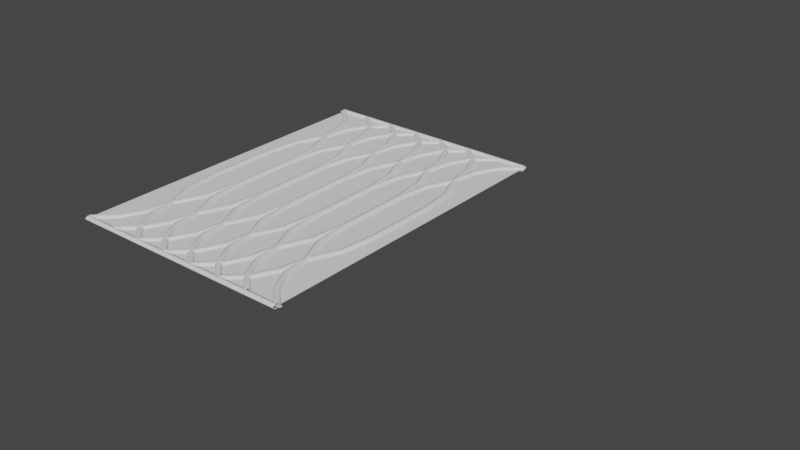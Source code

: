 # Source: Tile_Mosaic_4b.blend  (saved by Blender 3.0.42; exported with 4.5.12 LTS)
import bpy
from mathutils import Matrix  # noqa: F401  (used for matrix-valued properties, if any)

bpy.ops.wm.read_factory_settings(use_empty=True)
scene = bpy.context.scene
scene.name = 'Scene'

# ---- collections
col_collection = bpy.data.collections.new('Collection'); scene.collection.children.link(col_collection)
col_prof = bpy.data.collections.new('prof'); scene.collection.children.link(col_prof)
col_curvs = bpy.data.collections.new('curvs'); scene.collection.children.link(col_curvs)
col_curves2 = bpy.data.collections.new('curves2'); scene.collection.children.link(col_curves2)
col_curves3 = bpy.data.collections.new('curves3'); scene.collection.children.link(col_curves3)

# ---- node groups
ng_geometry_nodes_003 = bpy.data.node_groups.new('Geometry Nodes.003', 'GeometryNodeTree')
_s = ng_geometry_nodes_003.interface.new_socket(name='Geometry', in_out='OUTPUT', socket_type='NodeSocketGeometry')
_s = ng_geometry_nodes_003.interface.new_socket(name='Geometry', in_out='INPUT', socket_type='NodeSocketGeometry')
ng_geometry_nodes_003.is_modifier = True
# nodes of 'Geometry Nodes.003' reference scene objects; filled in after objects exist
ng_geometry_nodes_005 = bpy.data.node_groups.new('Geometry Nodes.005', 'GeometryNodeTree')
_s = ng_geometry_nodes_005.interface.new_socket(name='Geometry', in_out='OUTPUT', socket_type='NodeSocketGeometry')
_s = ng_geometry_nodes_005.interface.new_socket(name='Geometry', in_out='INPUT', socket_type='NodeSocketGeometry')
ng_geometry_nodes_005.is_modifier = True
# nodes of 'Geometry Nodes.005' reference scene objects; filled in after objects exist
ng_geometry_nodes_006 = bpy.data.node_groups.new('Geometry Nodes.006', 'GeometryNodeTree')
_s = ng_geometry_nodes_006.interface.new_socket(name='Geometry', in_out='OUTPUT', socket_type='NodeSocketGeometry')
_s = ng_geometry_nodes_006.interface.new_socket(name='Geometry', in_out='INPUT', socket_type='NodeSocketGeometry')
ng_geometry_nodes_006.is_modifier = True
# nodes of 'Geometry Nodes.006' reference scene objects; filled in after objects exist

# ---- world
world_world = bpy.data.worlds.new('World'); scene.world = world_world
world_world.use_nodes = True; world_world.node_tree.nodes.clear()
_N = world_world.node_tree.nodes; _L = world_world.node_tree.links
n0 = _N.new('ShaderNodeOutputWorld'); n0.name = 'World Output'; n0.location = (300, 300)
n1 = _N.new('ShaderNodeBackground'); n1.name = 'Background'; n1.location = (10, 300)
n1.inputs[0].default_value = (0.05088, 0.05088, 0.05088, 1.0)
_L.new(n1.outputs[0], n0.inputs[0])
n0.is_active_output = True
world_world.color = (0.05088, 0.05088, 0.05088)
world_world.use_sun_shadow = False
world_world.sun_shadow_jitter_overblur = 0.0

# ---- meshes
me_plane_003 = bpy.data.meshes.new('Plane.003')
me_plane_003.from_pydata([(-7.0, -10.0, 0.0), (7.0, -10.0, 0.0), (-7.0, 10.0, 0.0), (7.0, 10.0, 0.0)], [], [(0, 1, 3, 2)])
_uv = me_plane_003.uv_layers.new(name='UVMap')
_uv.uv.foreach_set('vector', [-2.45, -3.499, 3.15, -3.499, 3.15, 4.499, -2.45, 4.499])
me_plane_003.use_remesh_fix_poles = True
me_plane_003.use_remesh_preserve_attributes = False
me_plane_003.update()
me_circle = bpy.data.meshes.new('Circle')
me_circle.from_pydata([(0.0, 1.0, 0.0), (-0.1951, 0.9808, 0.0), (-0.3827, 0.9239, 0.0), (-0.5556, 0.8315, 0.0), (-0.7071, 0.7071, 0.0), (-0.8315, 0.5556, 0.0), (-0.9239, 0.3827, 0.0), (-0.9808, 0.1951, 0.0), (-1.0, -4.371e-08, 0.0), (-0.9808, -0.1951, 0.0), (-0.9239, -0.3827, 0.0), (-0.8315, -0.5556, 0.0), (-0.7071, -0.7071, 0.0), (-0.5556, -0.8315, 0.0), (-0.3827, -0.9239, 0.0), (-0.1951, -0.9808, 0.0), (8.742e-08, -1.0, 0.0), (0.1951, -0.9808, 0.0), (0.3827, -0.9239, 0.0), (0.5556, -0.8315, 0.0), (0.7071, -0.7071, 0.0), (0.8315, -0.5556, 0.0), (0.9239, -0.3827, 0.0), (0.9808, -0.1951, 0.0), (1.0, 1.192e-08, 0.0), (0.9808, 0.1951, 0.0), (0.9239, 0.3827, 0.0), (0.8315, 0.5556, 0.0), (0.7071, 0.7071, 0.0), (0.5556, 0.8315, 0.0), (0.3827, 0.9239, 0.0), (0.1951, 0.9808, 0.0)], [(1, 0), (2, 1), (3, 2), (4, 3), (5, 4), (6, 5), (7, 6), (8, 7), (9, 8), (10, 9), (11, 10), (12, 11), (13, 12), (14, 13), (15, 14), (16, 15), (17, 16), (18, 17), (19, 18), (20, 19), (21, 20), (22, 21), (23, 22), (24, 23), (25, 24), (26, 25), (27, 26), (28, 27), (29, 28), (30, 29), (31, 30), (0, 31)], [])
_uv = me_circle.uv_layers.new(name='UVMap')
_uv.uv.foreach_set('vector', [])
me_circle.use_remesh_fix_poles = True
me_circle.use_remesh_preserve_attributes = False
me_circle.update()
me_circle_001 = bpy.data.meshes.new('Circle.001')
me_circle_001.from_pydata([(0.0, 1.0, 0.0), (-0.1951, 0.9808, 0.0), (-0.3827, 0.9239, 0.0), (-0.5556, 0.8315, 0.0), (-0.7071, 0.7071, 0.0), (-0.8315, 0.5556, 0.0), (-0.9239, 0.3827, 0.0), (-0.9808, 0.1951, 0.0), (-1.0, -4.371e-08, 0.0), (-0.9808, -0.1951, 0.0), (-0.9239, -0.3827, 0.0), (-0.8315, -0.5556, 0.0), (-0.7071, -0.7071, 0.0), (-0.5556, -0.8315, 0.0), (-0.3827, -0.9239, 0.0), (-0.1951, -0.9808, 0.0), (8.742e-08, -1.0, 0.0), (0.1951, -0.9808, 0.0), (0.3827, -0.9239, 0.0), (0.5556, -0.8315, 0.0), (0.7071, -0.7071, 0.0), (0.8315, -0.5556, 0.0), (0.9239, -0.3827, 0.0), (0.9808, -0.1951, 0.0), (1.0, 1.192e-08, 0.0), (0.9808, 0.1951, 0.0), (0.9239, 0.3827, 0.0), (0.8315, 0.5556, 0.0), (0.7071, 0.7071, 0.0), (0.5556, 0.8315, 0.0), (0.3827, 0.9239, 0.0), (0.1951, 0.9808, 0.0)], [(1, 0), (2, 1), (3, 2), (4, 3), (5, 4), (6, 5), (7, 6), (8, 7), (9, 8), (10, 9), (11, 10), (12, 11), (13, 12), (14, 13), (15, 14), (16, 15), (17, 16), (18, 17), (19, 18), (20, 19), (21, 20), (22, 21), (23, 22), (24, 23), (25, 24), (26, 25), (27, 26), (28, 27), (29, 28), (30, 29), (31, 30), (0, 31)], [])
_uv = me_circle_001.uv_layers.new(name='UVMap')
_uv.uv.foreach_set('vector', [])
me_circle_001.use_remesh_fix_poles = True
me_circle_001.use_remesh_preserve_attributes = False
me_circle_001.update()
me_circle_002 = bpy.data.meshes.new('Circle.002')
me_circle_002.from_pydata([(0.0, 1.0, 0.0), (-0.1951, 0.9808, 0.0), (-0.3827, 0.9239, 0.0), (-0.5556, 0.8315, 0.0), (-0.7071, 0.7071, 0.0), (-0.8315, 0.5556, 0.0), (-0.9239, 0.3827, 0.0), (-0.9808, 0.1951, 0.0), (-1.0, -4.371e-08, 0.0), (-0.9808, -0.1951, 0.0), (-0.9239, -0.3827, 0.0), (-0.8315, -0.5556, 0.0), (-0.7071, -0.7071, 0.0), (-0.5556, -0.8315, 0.0), (-0.3827, -0.9239, 0.0), (-0.1951, -0.9808, 0.0), (8.742e-08, -1.0, 0.0), (0.1951, -0.9808, 0.0), (0.3827, -0.9239, 0.0), (0.5556, -0.8315, 0.0), (0.7071, -0.7071, 0.0), (0.8315, -0.5556, 0.0), (0.9239, -0.3827, 0.0), (0.9808, -0.1951, 0.0), (1.0, 1.192e-08, 0.0), (0.9808, 0.1951, 0.0), (0.9239, 0.3827, 0.0), (0.8315, 0.5556, 0.0), (0.7071, 0.7071, 0.0), (0.5556, 0.8315, 0.0), (0.3827, 0.9239, 0.0), (0.1951, 0.9808, 0.0)], [(1, 0), (2, 1), (3, 2), (4, 3), (5, 4), (6, 5), (7, 6), (8, 7), (9, 8), (10, 9), (11, 10), (12, 11), (13, 12), (14, 13), (15, 14), (16, 15), (17, 16), (18, 17), (19, 18), (20, 19), (21, 20), (22, 21), (23, 22), (24, 23), (25, 24), (26, 25), (27, 26), (28, 27), (29, 28), (30, 29), (31, 30), (0, 31)], [])
_uv = me_circle_002.uv_layers.new(name='UVMap')
_uv.uv.foreach_set('vector', [])
me_circle_002.use_remesh_fix_poles = True
me_circle_002.use_remesh_preserve_attributes = False
me_circle_002.update()

# ---- curves / text
cu_beziercircle_007 = bpy.data.curves.new('BezierCircle.007', 'CURVE')
cu_beziercircle_007.dimensions = '3D'
_sp = cu_beziercircle_007.splines.new('BEZIER'); _sp.bezier_points.add(3)
_sp.bezier_points.foreach_set('co', [0.07, 6.12e-09, 0.0, -0.7, -6.12e-08, 0.0, 6.12e-08, -0.7, 0.0, 0.7, 6.12e-08, 0.0])
_sp.bezier_points.foreach_set('handle_left', [0.4565, 3.991e-08, 0.0, -0.7, -6.12e-08, 0.0, -0.6665, -0.7, 0.0, 0.7, 6.12e-08, 0.0])
_sp.bezier_points.foreach_set('handle_right', [-0.3165, -2.767e-08, 0.0, -0.7, -6.12e-08, 0.0, 0.6665, -0.7, 0.0, 0.7, 6.12e-08, 0.0])
for _p, _l, _r in zip(_sp.bezier_points, ['ALIGNED', 'ALIGNED', 'ALIGNED', 'ALIGNED'], ['ALIGNED', 'ALIGNED', 'ALIGNED', 'ALIGNED']): _p.handle_left_type = _l; _p.handle_right_type = _r
_sp.order_u = 0
_sp.order_v = 0
_sp.use_cyclic_u = True
cu_beziercircle_007.use_path = True
cu_beziercircle_007.fill_mode = 'FULL'
cu_beziercircle_008 = bpy.data.curves.new('BezierCircle.008', 'CURVE')
cu_beziercircle_008.dimensions = '3D'
_sp = cu_beziercircle_008.splines.new('BEZIER'); _sp.bezier_points.add(2)
_sp.bezier_points.foreach_set('co', [0.0, -0.2347, 0.0, 0.2347, 0.0, 0.0, -0.2347, 0.0, 0.0])
_sp.bezier_points.foreach_set('handle_left', [-0.2411, -0.2347, 0.0, 0.2347, 0.0, 0.0, -0.2347, 0.0, 0.0])
_sp.bezier_points.foreach_set('handle_right', [0.2411, -0.2347, 0.0, 0.2347, 0.0, 0.0, -0.2347, 0.0, 0.0])
for _p, _l, _r in zip(_sp.bezier_points, ['ALIGNED', 'ALIGNED', 'ALIGNED'], ['ALIGNED', 'ALIGNED', 'ALIGNED']): _p.handle_left_type = _l; _p.handle_right_type = _r
_sp.order_u = 0
_sp.order_v = 0
_sp.use_cyclic_u = True
cu_beziercircle_008.use_path = True
cu_beziercircle_008.fill_mode = 'FULL'
cu_beziercurve = bpy.data.curves.new('BezierCurve', 'CURVE')
cu_beziercurve.dimensions = '3D'
_sp = cu_beziercurve.splines.new('BEZIER'); _sp.bezier_points.add(1)
_sp.bezier_points.foreach_set('co', [7.0, 10.0, 0.0, -7.0, 10.0, 0.0])
_sp.bezier_points.foreach_set('handle_left', [8.0, 10.0, 0.0, -6.4, 10.0, 0.0])
_sp.bezier_points.foreach_set('handle_right', [6.0, 10.0, 0.0, -7.707, 10.0, 0.0])
for _p, _l, _r in zip(_sp.bezier_points, ['ALIGNED', 'ALIGNED'], ['ALIGNED', 'ALIGNED']): _p.handle_left_type = _l; _p.handle_right_type = _r
_sp.order_u = 0
_sp.order_v = 0
cu_beziercurve.use_path = True
cu_beziercurve.fill_mode = 'FULL'
cu_beziercurve_001 = bpy.data.curves.new('BezierCurve.001', 'CURVE')
cu_beziercurve_001.dimensions = '3D'
_sp = cu_beziercurve_001.splines.new('BEZIER'); _sp.bezier_points.add(1)
_sp.bezier_points.foreach_set('co', [7.0, 10.0, 0.0, -7.0, 10.0, 0.0])
_sp.bezier_points.foreach_set('handle_left', [8.0, 10.0, 0.0, -6.4, 10.0, 0.0])
_sp.bezier_points.foreach_set('handle_right', [6.0, 10.0, 0.0, -7.707, 10.0, 0.0])
for _p, _l, _r in zip(_sp.bezier_points, ['ALIGNED', 'ALIGNED'], ['ALIGNED', 'ALIGNED']): _p.handle_left_type = _l; _p.handle_right_type = _r
_sp.order_u = 0
_sp.order_v = 0
cu_beziercurve_001.use_path = True
cu_beziercurve_001.fill_mode = 'FULL'
cu_beziercurve_004 = bpy.data.curves.new('BezierCurve.004', 'CURVE')
cu_beziercurve_004.dimensions = '3D'
_sp = cu_beziercurve_004.splines.new('BEZIER'); _sp.bezier_points.add(1)
_sp.bezier_points.foreach_set('co', [19.0, 9.9, 0.0, 17.0, 6.0, 0.0])
_sp.bezier_points.foreach_set('handle_left', [20.0, 10.9, 0.0, 17.0, 8.8, 0.0])
_sp.bezier_points.foreach_set('handle_right', [18.8, 9.7, 0.0, 17.0, 3.986, 0.0])
for _p, _l, _r in zip(_sp.bezier_points, ['ALIGNED', 'ALIGNED'], ['ALIGNED', 'ALIGNED']): _p.handle_left_type = _l; _p.handle_right_type = _r
_sp.order_u = 0
_sp.order_v = 0
cu_beziercurve_004.use_path = True
cu_beziercurve_004.fill_mode = 'FULL'
cu_beziercurve_005 = bpy.data.curves.new('BezierCurve.005', 'CURVE')
cu_beziercurve_005.dimensions = '3D'
_sp = cu_beziercurve_005.splines.new('BEZIER'); _sp.bezier_points.add(1)
_sp.bezier_points.foreach_set('co', [15.0, 9.9, 0.0, 17.0, 6.0, 0.0])
_sp.bezier_points.foreach_set('handle_left', [14.0, 10.9, 0.0, 17.0, 8.8, 0.0])
_sp.bezier_points.foreach_set('handle_right', [15.2, 9.7, 0.0, 17.0, 3.986, 0.0])
for _p, _l, _r in zip(_sp.bezier_points, ['ALIGNED', 'ALIGNED'], ['ALIGNED', 'ALIGNED']): _p.handle_left_type = _l; _p.handle_right_type = _r
_sp.order_u = 0
_sp.order_v = 0
cu_beziercurve_005.use_path = True
cu_beziercurve_005.fill_mode = 'FULL'
cu_beziercurve_017 = bpy.data.curves.new('BezierCurve.017', 'CURVE')
cu_beziercurve_017.dimensions = '3D'
_sp = cu_beziercurve_017.splines.new('BEZIER'); _sp.bezier_points.add(2)
_sp.bezier_points.foreach_set('co', [18.0, 0.0, 0.0, 18.0, 2.2, 0.0, 17.0, 6.0, 0.0])
_sp.bezier_points.foreach_set('handle_left', [18.0, -0.7379, 0.0, 18.0, 1.462, 0.0, 17.5, 6.5, 0.0])
_sp.bezier_points.foreach_set('handle_right', [18.0, 0.9934, 0.0, 18.0, 3.193, 0.0, 16.5, 5.5, 0.0])
for _p, _l, _r in zip(_sp.bezier_points, ['ALIGNED', 'ALIGNED', 'ALIGNED'], ['ALIGNED', 'ALIGNED', 'ALIGNED']): _p.handle_left_type = _l; _p.handle_right_type = _r
_sp.order_u = 0
_sp.order_v = 0
cu_beziercurve_017.use_path = True
cu_beziercurve_017.fill_mode = 'FULL'
cu_beziercurve_018 = bpy.data.curves.new('BezierCurve.018', 'CURVE')
cu_beziercurve_018.dimensions = '3D'
_sp = cu_beziercurve_018.splines.new('BEZIER'); _sp.bezier_points.add(2)
_sp.bezier_points.foreach_set('co', [16.03, 0.0, 0.0, 16.03, 2.2, 0.0, 17.03, 6.0, 0.0])
_sp.bezier_points.foreach_set('handle_left', [16.03, -0.7379, 0.0, 16.03, 1.462, 0.0, 16.53, 6.5, 0.0])
_sp.bezier_points.foreach_set('handle_right', [16.03, 0.9934, 0.0, 16.03, 3.193, 0.0, 17.53, 5.5, 0.0])
for _p, _l, _r in zip(_sp.bezier_points, ['ALIGNED', 'ALIGNED', 'ALIGNED'], ['ALIGNED', 'ALIGNED', 'ALIGNED']): _p.handle_left_type = _l; _p.handle_right_type = _r
_sp.order_u = 0
_sp.order_v = 0
cu_beziercurve_018.use_path = True
cu_beziercurve_018.fill_mode = 'FULL'

# ---- objects
ob_plane = bpy.data.objects.new('Plane', me_plane_003)
ob_sides = bpy.data.objects.new('Sides', me_circle)
ob_circle = bpy.data.objects.new('Circle', me_circle_001)
ob_circle_001 = bpy.data.objects.new('Circle.001', me_circle_002)
ob_prof1 = bpy.data.objects.new('prof1', cu_beziercircle_007)
ob_prof2 = bpy.data.objects.new('prof2', cu_beziercircle_008)
ob_crv = bpy.data.objects.new('crv', cu_beziercurve)
ob_crv_001 = bpy.data.objects.new('crv.001', cu_beziercurve_001)
ob_beziercurve = bpy.data.objects.new('BezierCurve', cu_beziercurve_004)
ob_beziercurve_001 = bpy.data.objects.new('BezierCurve.001', cu_beziercurve_005)
ob_beziercurve_004 = bpy.data.objects.new('BezierCurve.004', cu_beziercurve_017)
ob_beziercurve_005 = bpy.data.objects.new('BezierCurve.005', cu_beziercurve_018)
_N = ng_geometry_nodes_003.nodes; _L = ng_geometry_nodes_003.links
n0 = _N.new('NodeGroupInput'); n0.name = 'Group Input'; n0.location = (-340, 0)
n1 = _N.new('GeometryNodeObjectInfo'); n1.name = 'Object Info.001'; n1.location = (-494, -322)
n1.width = 204
n1.inputs[0].default_value = ob_prof2
n2 = _N.new('GeometryNodeCurveToMesh'); n2.name = 'Curve to Mesh'; n2.location = (10, -214)
n3 = _N.new('GeometryNodeCollectionInfo'); n3.name = 'Collection Info'; n3.location = (-551, -76)
n3.inputs[0].default_value = col_curvs
n4 = _N.new('GeometryNodeRealizeInstances'); n4.name = 'Realize Instances'; n4.location = (230, -124)
n5 = _N.new('NodeGroupOutput'); n5.name = 'Group Output'; n5.location = (450, 0)
n6 = _N.new('GeometryNodeResampleCurve'); n6.name = 'Resample Curve'; n6.location = (-331, -107)
n6.keep_last_segment = False
n6.inputs[2].default_value = 2
n7 = _N.new('GeometryNodeResampleCurve'); n7.name = 'Resample Curve.001'; n7.location = (-210, -355)
n7.keep_last_segment = False
n7.inputs[2].default_value = 5
n8 = _N.new('GeometryNodeInputNamedAttribute'); n8.name = 'Named Attribute'; n8.location = (-15, -214)
n8.inputs[0].default_value = 'radius'
n9 = _N.new('GeometryNodeSwitch'); n9.name = 'Switch'; n9.location = (-15, -214)
n9.input_type = 'FLOAT'
n9.inputs[1].default_value = 1.0
_L.new(n2.outputs[0], n4.inputs[0])
_L.new(n1.outputs[4], n7.inputs[0])
_L.new(n3.outputs[0], n6.inputs[0])
_L.new(n4.outputs[0], n5.inputs[0])
_L.new(n6.outputs[0], n2.inputs[0])
_L.new(n7.outputs[0], n2.inputs[1])
_L.new(n8.outputs[1], n9.inputs[0])
_L.new(n8.outputs[0], n9.inputs[2])
_L.new(n9.outputs[0], n2.inputs[2])
n5.is_active_output = True
_N = ng_geometry_nodes_005.nodes; _L = ng_geometry_nodes_005.links
n0 = _N.new('NodeGroupInput'); n0.name = 'Group Input'; n0.location = (-340, 0)
n1 = _N.new('NodeGroupOutput'); n1.name = 'Group Output'; n1.location = (382, 0)
n2 = _N.new('GeometryNodeCollectionInfo'); n2.name = 'Collection Info'; n2.location = (-498, -386)
n2.inputs[0].default_value = col_curves2
n3 = _N.new('GeometryNodeObjectInfo'); n3.name = 'Object Info'; n3.location = (-525, -144)
n3.inputs[0].default_value = ob_prof2
n4 = _N.new('GeometryNodeCurveToMesh'); n4.name = 'Curve to Mesh'; n4.location = (-58, -173)
n5 = _N.new('GeometryNodeResampleCurve'); n5.name = 'Resample Curve'; n5.location = (-305, -172)
n5.keep_last_segment = False
n5.inputs[2].default_value = 6
n6 = _N.new('GeometryNodeResampleCurve'); n6.name = 'Resample Curve.001'; n6.location = (-278, -326)
n6.keep_last_segment = False
n6.inputs[2].default_value = 4
n7 = _N.new('GeometryNodeRealizeInstances'); n7.name = 'Realize Instances'; n7.location = (162, -89)
n8 = _N.new('GeometryNodeInputNamedAttribute'); n8.name = 'Named Attribute'; n8.location = (-83, -173)
n8.inputs[0].default_value = 'radius'
n9 = _N.new('GeometryNodeSwitch'); n9.name = 'Switch'; n9.location = (-83, -173)
n9.input_type = 'FLOAT'
n9.inputs[1].default_value = 1.0
_L.new(n2.outputs[0], n6.inputs[0])
_L.new(n3.outputs[4], n5.inputs[0])
_L.new(n4.outputs[0], n7.inputs[0])
_L.new(n5.outputs[0], n4.inputs[1])
_L.new(n6.outputs[0], n4.inputs[0])
_L.new(n7.outputs[0], n1.inputs[0])
_L.new(n8.outputs[1], n9.inputs[0])
_L.new(n8.outputs[0], n9.inputs[2])
_L.new(n9.outputs[0], n4.inputs[2])
n1.is_active_output = True
_N = ng_geometry_nodes_006.nodes; _L = ng_geometry_nodes_006.links
n0 = _N.new('NodeGroupInput'); n0.name = 'Group Input'; n0.location = (-340, 0)
n1 = _N.new('NodeGroupOutput'); n1.name = 'Group Output'; n1.location = (200, 0)
n2 = _N.new('GeometryNodeCollectionInfo'); n2.name = 'Collection Info'; n2.location = (-462, -369)
n2.inputs[0].default_value = col_curves3
n3 = _N.new('GeometryNodeObjectInfo'); n3.name = 'Object Info'; n3.location = (-414, -105)
n3.inputs[0].default_value = ob_prof2
n4 = _N.new('GeometryNodeCurveToMesh'); n4.name = 'Curve to Mesh'; n4.location = (-6, -149)
n5 = _N.new('GeometryNodeInputNamedAttribute'); n5.name = 'Named Attribute'; n5.location = (-31, -149)
n5.inputs[0].default_value = 'radius'
n6 = _N.new('GeometryNodeSwitch'); n6.name = 'Switch'; n6.location = (-31, -149)
n6.input_type = 'FLOAT'
n6.inputs[1].default_value = 1.0
_L.new(n2.outputs[0], n4.inputs[0])
_L.new(n3.outputs[4], n4.inputs[1])
_L.new(n4.outputs[0], n1.inputs[0])
_L.new(n5.outputs[1], n6.inputs[0])
_L.new(n5.outputs[0], n6.inputs[2])
_L.new(n6.outputs[0], n4.inputs[2])
n1.is_active_output = True

# ---- transforms, parenting, visibility, modifiers, constraints
ob_plane.location = (0.0, 0.0, 0.1)
ob_sides.location = (0.0, 0.0, 0.0)
_m = ob_sides.modifiers.new('GeometryNodes', 'NODES')
_m.node_group = ng_geometry_nodes_003
ob_circle.location = (-12.0, 0.0, 0.0)
_m = ob_circle.modifiers.new('GeometryNodes', 'NODES')
_m.node_group = ng_geometry_nodes_005
_m = ob_circle.modifiers.new('Array', 'ARRAY')
_m.count = 6
_m.use_constant_offset = True
_m.constant_offset_displace = (-2.0, 0.0, 0.0)
_m.use_relative_offset = False
_m.relative_offset_displace = (-1.0, 0.0, 0.0)
_m = ob_circle.modifiers.new('Mirror', 'MIRROR')
_m.use_axis = (False, True, False)
ob_circle_001.location = (0.0, 0.0, 0.0)
_m = ob_circle_001.modifiers.new('GeometryNodes', 'NODES')
_m.node_group = ng_geometry_nodes_006
ob_prof1.location = (0.0, 0.0, 0.0)
ob_prof2.location = (0.0, 0.0, 0.0)
ob_crv.location = (0.0, 0.0, 0.0)
ob_crv_001.location = (0.0, -20.0, 0.0)
ob_beziercurve.location = (0.0, 0.0, 0.0)
ob_beziercurve_001.location = (0.0, 0.0, 0.0)
ob_beziercurve_004.location = (0.0, 0.0, 0.0)
ob_beziercurve_005.location = (0.0, 0.0, 0.0)

# ---- collection membership
scene.collection.objects.link(ob_plane)
col_collection.objects.link(ob_sides)
col_collection.objects.link(ob_circle)
col_collection.objects.link(ob_circle_001)
col_prof.objects.link(ob_prof1)
col_prof.objects.link(ob_prof2)
col_curvs.objects.link(ob_crv)
col_curvs.objects.link(ob_crv_001)
col_curves2.objects.link(ob_beziercurve)
col_curves2.objects.link(ob_beziercurve_001)
col_curves2.objects.link(ob_beziercurve_004)
col_curves2.objects.link(ob_beziercurve_005)

# ---- scene / render settings (as saved in the file)
scene.frame_start = 1; scene.frame_end = 250; scene.frame_set(1)
scene.render.engine = 'BLENDER_EEVEE_NEXT'
scene.cycles.sampling_pattern = 'TABULATED_SOBOL'
scene.cycles.use_light_tree = False
scene.view_settings.view_transform = 'Filmic'
bpy.context.view_layer.update()

# ---- added for rendering (the .blend has no active camera and no usable light): camera, sun
cam_auto = bpy.data.cameras.new('AutoCamera')
cam_auto.lens = 50.0
cam_auto.sensor_width = 36.0
cam_auto.clip_end = 1000.0
ob_auto_camera = bpy.data.objects.new('AutoCamera', cam_auto)
scene.collection.objects.link(ob_auto_camera)
ob_auto_camera.location = (38.9982, -39.5979, 26.3986)
ob_auto_camera.rotation_euler = (1.09748, -7.21219e-08, 0.694738)
scene.camera = ob_auto_camera
light_auto_sun = bpy.data.lights.new('AutoSun', 'SUN')
light_auto_sun.energy = 3.0
light_auto_sun.angle = 0.0523599
ob_auto_sun = bpy.data.objects.new('AutoSun', light_auto_sun)
scene.collection.objects.link(ob_auto_sun)
ob_auto_sun.rotation_euler = (0.872665, 0.174533, 0.523599)
bpy.context.view_layer.update()
